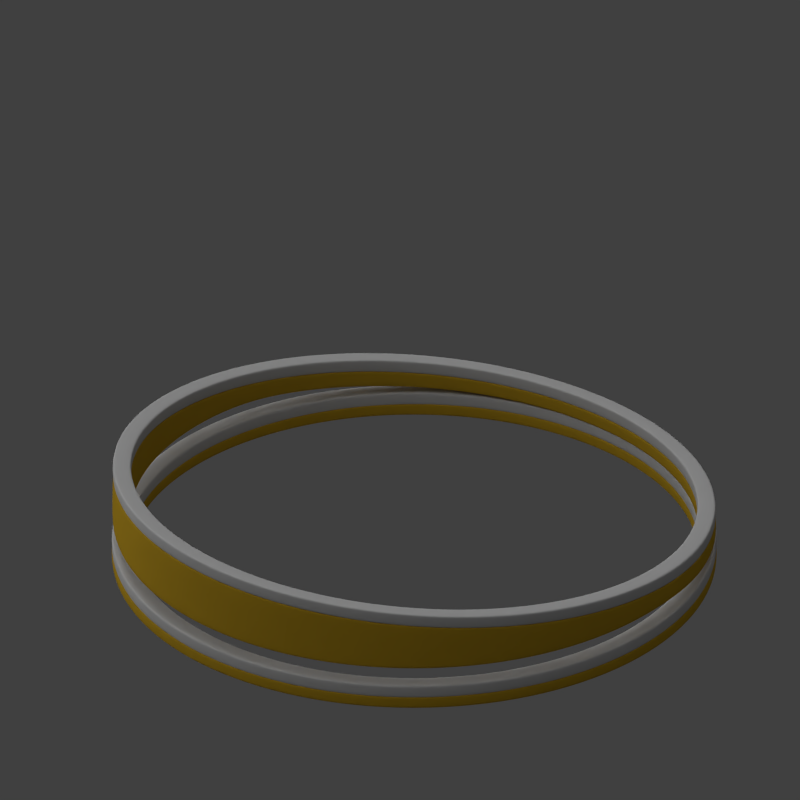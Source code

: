 # Source: circlet.blend  (saved by Blender 2.79.0; exported with 4.5.12 LTS)
import bpy
from mathutils import Matrix  # noqa: F401  (used for matrix-valued properties, if any)

bpy.ops.wm.read_factory_settings(use_empty=True)
scene = bpy.context.scene
scene.name = 'Scene'

# ---- collections
col_collection_1 = bpy.data.collections.new('Collection 1'); scene.collection.children.link(col_collection_1)

# ---- materials (node trees are filled in below, after node groups)
mat_material = bpy.data.materials.new('Material')
mat_material.alpha_threshold = 0.0
mat_material.use_transparent_shadow = False
mat_material.diffuse_color = (0.6445, 0.6445, 0.6445, 1.0)
mat_material.roughness = 0.5
mat_material.line_color = (0.0, 0.0, 0.0, 1.0)
mat_material_002 = bpy.data.materials.new('Material.002')
mat_material_002.alpha_threshold = 0.0
mat_material_002.use_transparent_shadow = False
mat_material_002.diffuse_color = (0.6344, 0.3894, 0.02592, 1.0)
mat_material_002.roughness = 0.5
mat_material_002.specular_intensity = 1.0
mat_material_002.line_color = (0.0, 0.0, 0.0, 1.0)

# ---- material node trees

# ---- world
world_world = bpy.data.worlds.new('World'); scene.world = world_world
world_world.color = (0.05088, 0.05088, 0.05088)
world_world.use_sun_shadow = False
world_world.sun_shadow_jitter_overblur = 0.0
world_world.cycles.sampling_method = 'NONE'
world_world.cycles.sample_map_resolution = 256

# ---- cameras
cam_camera = bpy.data.cameras.new('Camera')
cam_camera.type = 'ORTHO'
cam_camera.clip_end = 100.0
cam_camera.lens = 35.0
cam_camera.sensor_width = 32.0
cam_camera.sensor_height = 18.0
cam_camera.ortho_scale = 19.5
cam_camera.dof.focus_distance = 0.0
cam_camera.dof.aperture_fstop = 128.0

# ---- lights
light_point_008 = bpy.data.lights.new('Point.008', 'POINT')
light_point_008.color = (1.0, 0.327, 0.00246)
light_point_008.transmission_factor = 0.0
light_point_008.shadow_buffer_clip_start = 0.5
light_point_008.shadow_soft_size = 0.1
light_point_008.shadow_maximum_resolution = 0.006
light_point_008.use_absolute_resolution = True
light_point_007 = bpy.data.lights.new('Point.007', 'POINT')
light_point_007.color = (1.0, 0.8471, 0.0)
light_point_007.transmission_factor = 0.0
light_point_007.shadow_buffer_clip_start = 0.5
light_point_007.shadow_soft_size = 0.1
light_point_007.shadow_maximum_resolution = 0.006
light_point_007.use_absolute_resolution = True
light_point_006 = bpy.data.lights.new('Point.006', 'POINT')
light_point_006.transmission_factor = 0.0
light_point_006.shadow_buffer_clip_start = 0.5
light_point_006.shadow_soft_size = 0.1
light_point_006.shadow_maximum_resolution = 0.006
light_point_006.use_absolute_resolution = True
light_point_005 = bpy.data.lights.new('Point.005', 'POINT')
light_point_005.transmission_factor = 0.0
light_point_005.shadow_buffer_clip_start = 0.5
light_point_005.shadow_soft_size = 0.1
light_point_005.shadow_maximum_resolution = 0.006
light_point_005.use_absolute_resolution = True
light_point_004 = bpy.data.lights.new('Point.004', 'POINT')
light_point_004.transmission_factor = 0.0
light_point_004.shadow_buffer_clip_start = 0.5
light_point_004.shadow_soft_size = 0.1
light_point_004.shadow_maximum_resolution = 0.006
light_point_004.use_absolute_resolution = True
light_point_003 = bpy.data.lights.new('Point.003', 'POINT')
light_point_003.transmission_factor = 0.0
light_point_003.shadow_buffer_clip_start = 0.5
light_point_003.shadow_soft_size = 0.1
light_point_003.shadow_maximum_resolution = 0.006
light_point_003.use_absolute_resolution = True
light_point_002 = bpy.data.lights.new('Point.002', 'POINT')
light_point_002.transmission_factor = 0.0
light_point_002.energy = 100.0
light_point_002.shadow_buffer_clip_start = 0.5
light_point_002.shadow_soft_size = 0.1
light_point_002.shadow_maximum_resolution = 0.006
light_point_002.use_absolute_resolution = True
light_point_001 = bpy.data.lights.new('Point.001', 'POINT')
light_point_001.transmission_factor = 0.0
light_point_001.shadow_buffer_clip_start = 0.5
light_point_001.shadow_soft_size = 0.1
light_point_001.shadow_maximum_resolution = 0.006
light_point_001.use_absolute_resolution = True
light_sun = bpy.data.lights.new('Sun', 'SUN')
light_sun.transmission_factor = 0.0
light_sun.angle = 1.571
light_sun.energy = 1.0
light_sun.shadow_buffer_clip_start = 0.5
light_sun.shadow_soft_size = 1.0
light_sun.shadow_cascade_max_distance = 1000.0
light_sun.cycles.use_multiple_importance_sampling = False

# ---- meshes
me_cylinder_007 = bpy.data.meshes.new('Cylinder.007')
me_cylinder_007.from_pydata([(-4.303e-07, 7.421, 0.6219), (1.439, 7.278, 0.4645), (2.823, 6.856, 0.3132), (4.098, 6.17, 0.1738), (5.216, 5.247, 0.0516), (6.134, 4.123, -0.0487), (6.815, 2.84, -0.1232), (7.235, 1.448, -0.1691), (7.377, -1.377e-06, -0.1846), (7.235, -1.448, -0.1691), (6.815, -2.84, -0.1232), (6.134, -4.123, -0.0487), (5.216, -5.247, 0.0516), (4.098, -6.17, 0.1738), (2.823, -6.856, 0.3132), (1.439, -7.278, 0.4645), (-2.617e-06, -7.421, 0.6219), (-1.439, -7.278, 0.7792), (-2.823, -6.856, 0.9305), (-4.098, -6.17, 1.07), (-5.216, -5.247, 1.192), (-6.134, -4.123, 1.292), (-6.815, -2.84, 1.367), (-7.235, -1.448, 1.413), (-7.377, 5.012e-06, 1.428), (-7.235, 1.448, 1.413), (-6.815, 2.84, 1.367), (-6.134, 4.123, 1.292), (-5.216, 5.247, 1.192), (-4.098, 6.17, 1.07), (-2.823, 6.856, 0.9305), (-1.439, 7.278, 0.7792), (1.351, 6.83, 0.4742), (-6.27e-07, 6.964, 0.6219), (2.649, 6.434, 0.3323), (3.846, 5.79, 0.2014), (4.895, 4.924, 0.08672), (5.756, 3.869, -0.0074), (6.396, 2.665, -0.07734), (6.79, 1.359, -0.1204), (6.923, -1.455e-06, -0.1349), (6.79, -1.359, -0.1204), (6.396, -2.665, -0.07734), (5.756, -3.869, -0.0074), (4.895, -4.924, 0.08672), (3.846, -5.79, 0.2014), (2.649, -6.434, 0.3323), (1.351, -6.83, 0.4742), (-2.476e-06, -6.964, 0.6219), (-1.351, -6.83, 0.7695), (-2.649, -6.434, 0.9115), (-3.846, -5.79, 1.042), (-4.895, -4.924, 1.157), (-5.756, -3.869, 1.251), (-6.396, -2.665, 1.321), (-6.79, -1.359, 1.364), (-6.923, 4.646e-06, 1.379), (-6.79, 1.359, 1.364), (-6.396, 2.665, 1.321), (-5.756, 3.869, 1.251), (-4.895, 4.924, 1.157), (-3.846, 5.79, 1.042), (-2.649, 6.434, 0.9115), (-1.351, 6.83, 0.7695), (1.351, 6.83, 0.8167), (-6.678e-07, 6.964, 0.9643), (2.649, 6.434, 0.6747), (3.846, 5.79, 0.5438), (4.895, 4.924, 0.4292), (5.756, 3.869, 0.335), (6.396, 2.665, 0.2651), (6.79, 1.359, 0.222), (6.923, -1.455e-06, 0.2075), (6.79, -1.359, 0.222), (6.396, -2.665, 0.2651), (5.756, -3.869, 0.335), (4.895, -4.924, 0.4292), (3.846, -5.79, 0.5438), (2.649, -6.434, 0.6747), (1.351, -6.83, 0.8167), (-2.517e-06, -6.964, 0.9643), (-1.351, -6.83, 1.112), (-2.649, -6.434, 1.254), (-3.846, -5.79, 1.385), (-4.895, -4.924, 1.499), (-5.756, -3.869, 1.594), (-6.396, -2.665, 1.664), (-6.79, -1.359, 1.707), (-6.923, 4.646e-06, 1.721), (-6.79, 1.359, 1.707), (-6.396, 2.665, 1.664), (-5.756, 3.869, 1.594), (-4.895, 4.924, 1.499), (-3.846, 5.79, 1.385), (-2.649, 6.434, 1.254), (-1.351, 6.83, 1.112), (1.439, 7.278, 0.807), (-4.711e-07, 7.421, 0.9643), (2.823, 6.856, 0.6557), (4.098, 6.17, 0.5162), (5.216, 5.247, 0.394), (6.134, 4.123, 0.2937), (6.815, 2.84, 0.2192), (7.235, 1.448, 0.1733), (7.377, -1.377e-06, 0.1578), (7.235, -1.448, 0.1733), (6.815, -2.84, 0.2192), (6.134, -4.123, 0.2937), (5.216, -5.247, 0.394), (4.098, -6.17, 0.5162), (2.823, -6.856, 0.6557), (1.439, -7.278, 0.807), (-2.658e-06, -7.421, 0.9643), (-1.439, -7.278, 1.122), (-2.823, -6.856, 1.273), (-4.098, -6.17, 1.412), (-5.216, -5.247, 1.535), (-6.134, -4.123, 1.635), (-6.815, -2.84, 1.709), (-7.235, -1.448, 1.755), (-7.377, 5.012e-06, 1.771), (-7.235, 1.448, 1.755), (-6.815, 2.84, 1.709), (-6.134, 4.123, 1.635), (-5.216, 5.247, 1.535), (-4.098, 6.17, 1.412), (-2.823, 6.856, 1.273), (-1.439, 7.278, 1.122)], [], [(65, 64, 96, 97), (33, 0, 1, 32), (32, 1, 2, 34), (34, 2, 3, 35), (35, 3, 4, 36), (36, 4, 5, 37), (37, 5, 6, 38), (38, 6, 7, 39), (39, 7, 8, 40), (40, 8, 9, 41), (41, 9, 10, 42), (42, 10, 11, 43), (43, 11, 12, 44), (44, 12, 13, 45), (45, 13, 14, 46), (46, 14, 15, 47), (47, 15, 16, 48), (48, 16, 17, 49), (49, 17, 18, 50), (50, 18, 19, 51), (51, 19, 20, 52), (52, 20, 21, 53), (53, 21, 22, 54), (54, 22, 23, 55), (55, 23, 24, 56), (56, 24, 25, 57), (57, 25, 26, 58), (58, 26, 27, 59), (59, 27, 28, 60), (60, 28, 29, 61), (61, 29, 30, 62), (62, 30, 31, 63), (63, 31, 0, 33), (64, 66, 98, 96), (66, 67, 99, 98), (67, 68, 100, 99), (68, 69, 101, 100), (69, 70, 102, 101), (70, 71, 103, 102), (71, 72, 104, 103), (72, 73, 105, 104), (73, 74, 106, 105), (74, 75, 107, 106), (75, 76, 108, 107), (76, 77, 109, 108), (77, 78, 110, 109), (78, 79, 111, 110), (79, 80, 112, 111), (80, 81, 113, 112), (81, 82, 114, 113), (82, 83, 115, 114), (83, 84, 116, 115), (84, 85, 117, 116), (85, 86, 118, 117), (86, 87, 119, 118), (87, 88, 120, 119), (88, 89, 121, 120), (89, 90, 122, 121), (90, 91, 123, 122), (91, 92, 124, 123), (92, 93, 125, 124), (93, 94, 126, 125), (94, 95, 127, 126), (95, 65, 97, 127), (5, 4, 100, 101), (42, 43, 75, 74), (0, 31, 127, 97), (6, 5, 101, 102), (43, 44, 76, 75), (7, 6, 102, 103), (44, 45, 77, 76), (8, 7, 103, 104), (45, 46, 78, 77), (9, 8, 104, 105), (46, 47, 79, 78), (10, 9, 105, 106), (47, 48, 80, 79), (11, 10, 106, 107), (48, 49, 81, 80), (12, 11, 107, 108), (49, 50, 82, 81), (13, 12, 108, 109), (50, 51, 83, 82), (14, 13, 109, 110), (51, 52, 84, 83), (15, 14, 110, 111), (52, 53, 85, 84), (16, 15, 111, 112), (53, 54, 86, 85), (17, 16, 112, 113), (54, 55, 87, 86), (18, 17, 113, 114), (55, 56, 88, 87), (19, 18, 114, 115), (56, 57, 89, 88), (20, 19, 115, 116), (57, 58, 90, 89), (21, 20, 116, 117), (58, 59, 91, 90), (33, 32, 64, 65), (22, 21, 117, 118), (59, 60, 92, 91), (32, 34, 66, 64), (23, 22, 118, 119), (60, 61, 93, 92), (34, 35, 67, 66), (24, 23, 119, 120), (61, 62, 94, 93), (35, 36, 68, 67), (25, 24, 120, 121), (62, 63, 95, 94), (36, 37, 69, 68), (26, 25, 121, 122), (63, 33, 65, 95), (37, 38, 70, 69), (27, 26, 122, 123), (1, 0, 97, 96), (38, 39, 71, 70), (28, 27, 123, 124), (2, 1, 96, 98), (39, 40, 72, 71), (29, 28, 124, 125), (3, 2, 98, 99), (40, 41, 73, 72), (30, 29, 125, 126), (4, 3, 99, 100), (41, 42, 74, 73), (31, 30, 126, 127)])
me_cylinder_007.polygons.foreach_set('use_smooth', [True] * 128)
me_cylinder_007.materials.append(mat_material)
me_cylinder_007.use_remesh_preserve_volume = False
me_cylinder_007.use_remesh_preserve_attributes = False
me_cylinder_007.use_mirror_vertex_groups = False
me_cylinder_007.update()
me_cylinder_006 = bpy.data.meshes.new('Cylinder.006')
me_cylinder_006.from_pydata([(-3.439e-07, 7.421, 0.6219), (1.448, 7.278, 0.6219), (2.84, 6.856, 0.6219), (4.123, 6.17, 0.6219), (5.247, 5.247, 0.6219), (6.17, 4.123, 0.6219), (6.856, 2.84, 0.6219), (7.278, 1.448, 0.6219), (7.421, -1.485e-06, 0.6219), (7.278, -1.448, 0.6219), (6.856, -2.84, 0.6219), (6.17, -4.123, 0.6219), (5.247, -5.247, 0.6219), (4.123, -6.17, 0.6219), (2.84, -6.856, 0.6219), (1.448, -7.278, 0.6219), (-2.762e-06, -7.421, 0.6219), (-1.448, -7.278, 0.6219), (-2.84, -6.856, 0.6219), (-4.123, -6.17, 0.6219), (-5.247, -5.247, 0.6219), (-6.17, -4.123, 0.6219), (-6.856, -2.84, 0.6219), (-7.278, -1.448, 0.6219), (-7.421, 5.121e-06, 0.6219), (-7.278, 1.448, 0.6219), (-6.856, 2.84, 0.6219), (-6.17, 4.123, 0.6219), (-5.247, 5.247, 0.6219), (-4.123, 6.17, 0.6219), (-2.84, 6.856, 0.6219), (-1.448, 7.278, 0.6219), (1.359, 6.83, 0.6219), (-5.491e-07, 6.964, 0.6219), (2.665, 6.434, 0.6219), (3.869, 5.79, 0.6219), (4.924, 4.924, 0.6219), (5.79, 3.869, 0.6219), (6.434, 2.665, 0.6219), (6.83, 1.359, 0.6219), (6.964, -1.557e-06, 0.6219), (6.83, -1.359, 0.6219), (6.434, -2.665, 0.6219), (5.79, -3.869, 0.6219), (4.924, -4.924, 0.6219), (3.869, -5.79, 0.6219), (2.665, -6.434, 0.6219), (1.359, -6.83, 0.6219), (-2.613e-06, -6.964, 0.6219), (-1.359, -6.83, 0.6219), (-2.665, -6.434, 0.6219), (-3.869, -5.79, 0.6219), (-4.924, -4.924, 0.6219), (-5.79, -3.869, 0.6219), (-6.434, -2.665, 0.6219), (-6.83, -1.359, 0.6219), (-6.964, 4.748e-06, 0.6219), (-6.83, 1.359, 0.6219), (-6.434, 2.665, 0.6219), (-5.79, 3.869, 0.6219), (-4.924, 4.924, 0.6219), (-3.869, 5.79, 0.6219), (-2.665, 6.434, 0.6219), (-1.359, 6.83, 0.6219), (1.359, 6.83, 0.9643), (-5.491e-07, 6.964, 0.9643), (2.665, 6.434, 0.9643), (3.869, 5.79, 0.9643), (4.924, 4.924, 0.9643), (5.79, 3.869, 0.9643), (6.434, 2.665, 0.9643), (6.83, 1.359, 0.9643), (6.964, -1.557e-06, 0.9643), (6.83, -1.359, 0.9643), (6.434, -2.665, 0.9643), (5.79, -3.869, 0.9643), (4.924, -4.924, 0.9643), (3.869, -5.79, 0.9643), (2.665, -6.434, 0.9643), (1.359, -6.83, 0.9643), (-2.613e-06, -6.964, 0.9643), (-1.359, -6.83, 0.9643), (-2.665, -6.434, 0.9643), (-3.869, -5.79, 0.9643), (-4.924, -4.924, 0.9643), (-5.79, -3.869, 0.9643), (-6.434, -2.665, 0.9643), (-6.83, -1.359, 0.9643), (-6.964, 4.748e-06, 0.9643), (-6.83, 1.359, 0.9643), (-6.434, 2.665, 0.9643), (-5.79, 3.869, 0.9643), (-4.924, 4.924, 0.9643), (-3.869, 5.79, 0.9643), (-2.665, 6.434, 0.9643), (-1.359, 6.83, 0.9643), (1.448, 7.278, 0.9643), (-3.439e-07, 7.421, 0.9643), (2.84, 6.856, 0.9643), (4.123, 6.17, 0.9643), (5.247, 5.247, 0.9643), (6.17, 4.123, 0.9643), (6.856, 2.84, 0.9643), (7.278, 1.448, 0.9643), (7.421, -1.485e-06, 0.9643), (7.278, -1.448, 0.9643), (6.856, -2.84, 0.9643), (6.17, -4.123, 0.9643), (5.247, -5.247, 0.9643), (4.123, -6.17, 0.9643), (2.84, -6.856, 0.9643), (1.448, -7.278, 0.9643), (-2.762e-06, -7.421, 0.9643), (-1.448, -7.278, 0.9643), (-2.84, -6.856, 0.9643), (-4.123, -6.17, 0.9643), (-5.247, -5.247, 0.9643), (-6.17, -4.123, 0.9643), (-6.856, -2.84, 0.9643), (-7.278, -1.448, 0.9643), (-7.421, 5.121e-06, 0.9643), (-7.278, 1.448, 0.9643), (-6.856, 2.84, 0.9643), (-6.17, 4.123, 0.9643), (-5.247, 5.247, 0.9643), (-4.123, 6.17, 0.9643), (-2.84, 6.856, 0.9643), (-1.448, 7.278, 0.9643)], [], [(65, 64, 96, 97), (33, 0, 1, 32), (32, 1, 2, 34), (34, 2, 3, 35), (35, 3, 4, 36), (36, 4, 5, 37), (37, 5, 6, 38), (38, 6, 7, 39), (39, 7, 8, 40), (40, 8, 9, 41), (41, 9, 10, 42), (42, 10, 11, 43), (43, 11, 12, 44), (44, 12, 13, 45), (45, 13, 14, 46), (46, 14, 15, 47), (47, 15, 16, 48), (48, 16, 17, 49), (49, 17, 18, 50), (50, 18, 19, 51), (51, 19, 20, 52), (52, 20, 21, 53), (53, 21, 22, 54), (54, 22, 23, 55), (55, 23, 24, 56), (56, 24, 25, 57), (57, 25, 26, 58), (58, 26, 27, 59), (59, 27, 28, 60), (60, 28, 29, 61), (61, 29, 30, 62), (62, 30, 31, 63), (63, 31, 0, 33), (64, 66, 98, 96), (66, 67, 99, 98), (67, 68, 100, 99), (68, 69, 101, 100), (69, 70, 102, 101), (70, 71, 103, 102), (71, 72, 104, 103), (72, 73, 105, 104), (73, 74, 106, 105), (74, 75, 107, 106), (75, 76, 108, 107), (76, 77, 109, 108), (77, 78, 110, 109), (78, 79, 111, 110), (79, 80, 112, 111), (80, 81, 113, 112), (81, 82, 114, 113), (82, 83, 115, 114), (83, 84, 116, 115), (84, 85, 117, 116), (85, 86, 118, 117), (86, 87, 119, 118), (87, 88, 120, 119), (88, 89, 121, 120), (89, 90, 122, 121), (90, 91, 123, 122), (91, 92, 124, 123), (92, 93, 125, 124), (93, 94, 126, 125), (94, 95, 127, 126), (95, 65, 97, 127), (5, 4, 100, 101), (42, 43, 75, 74), (0, 31, 127, 97), (6, 5, 101, 102), (43, 44, 76, 75), (7, 6, 102, 103), (44, 45, 77, 76), (8, 7, 103, 104), (45, 46, 78, 77), (9, 8, 104, 105), (46, 47, 79, 78), (10, 9, 105, 106), (47, 48, 80, 79), (11, 10, 106, 107), (48, 49, 81, 80), (12, 11, 107, 108), (49, 50, 82, 81), (13, 12, 108, 109), (50, 51, 83, 82), (14, 13, 109, 110), (51, 52, 84, 83), (15, 14, 110, 111), (52, 53, 85, 84), (16, 15, 111, 112), (53, 54, 86, 85), (17, 16, 112, 113), (54, 55, 87, 86), (18, 17, 113, 114), (55, 56, 88, 87), (19, 18, 114, 115), (56, 57, 89, 88), (20, 19, 115, 116), (57, 58, 90, 89), (21, 20, 116, 117), (58, 59, 91, 90), (33, 32, 64, 65), (22, 21, 117, 118), (59, 60, 92, 91), (32, 34, 66, 64), (23, 22, 118, 119), (60, 61, 93, 92), (34, 35, 67, 66), (24, 23, 119, 120), (61, 62, 94, 93), (35, 36, 68, 67), (25, 24, 120, 121), (62, 63, 95, 94), (36, 37, 69, 68), (26, 25, 121, 122), (63, 33, 65, 95), (37, 38, 70, 69), (27, 26, 122, 123), (1, 0, 97, 96), (38, 39, 71, 70), (28, 27, 123, 124), (2, 1, 96, 98), (39, 40, 72, 71), (29, 28, 124, 125), (3, 2, 98, 99), (40, 41, 73, 72), (30, 29, 125, 126), (4, 3, 99, 100), (41, 42, 74, 73), (31, 30, 126, 127)])
me_cylinder_006.polygons.foreach_set('use_smooth', [True] * 128)
me_cylinder_006.materials.append(mat_material)
me_cylinder_006.use_remesh_preserve_volume = False
me_cylinder_006.use_remesh_preserve_attributes = False
me_cylinder_006.use_mirror_vertex_groups = False
me_cylinder_006.update()
me_cylinder_005 = bpy.data.meshes.new('Cylinder.005')
me_cylinder_005.from_pydata([(0.01734, 7.421, -0.3734), (1.442, 7.278, -0.3935), (2.829, 6.856, -0.5147), (4.107, 6.17, -0.6265), (5.227, 5.247, -0.7244), (6.147, 4.123, -0.8048), (6.83, 2.84, -0.8645), (7.251, 1.448, -0.9013), (7.393, 3.48e-07, -0.9137), (7.251, -1.448, -0.9013), (6.83, -2.84, -0.8645), (6.147, -4.123, -0.8048), (5.227, -5.247, -0.7244), (4.107, -6.17, -0.6265), (2.829, -6.856, -0.5147), (1.442, -7.278, -0.3935), (0.01734, -7.421, -0.3734), (-1.43, -7.278, -0.3743), (-2.823, -6.856, -0.3751), (-4.106, -6.17, -0.3758), (-5.23, -5.247, -0.3765), (-6.153, -4.123, -0.377), (-6.839, -2.84, -0.3774), (-7.261, -1.448, -0.3776), (-7.404, 6.813e-06, -0.3777), (-7.261, 1.448, -0.3776), (-6.839, 2.84, -0.3774), (-6.153, 4.123, -0.377), (-5.23, 5.247, -0.3765), (-4.106, 6.17, -0.3758), (-2.823, 6.856, -0.3751), (-1.43, 7.278, -0.3743), (1.353, 6.83, -0.3857), (0.01734, 6.964, -0.3734), (2.655, 6.434, -0.4995), (3.854, 5.79, -0.6043), (4.906, 4.924, -0.6962), (5.768, 3.869, -0.7717), (6.409, 2.665, -0.8277), (6.804, 1.359, -0.8622), (6.938, 2.708e-07, -0.8739), (6.804, -1.359, -0.8622), (6.409, -2.665, -0.8277), (5.768, -3.869, -0.7717), (4.906, -4.924, -0.6962), (3.854, -5.79, -0.6043), (2.655, -6.434, -0.4995), (1.353, -6.83, -0.3857), (0.01734, -6.964, -0.3734), (-1.341, -6.83, -0.3742), (-2.648, -6.434, -0.375), (-3.852, -5.79, -0.3757), (-4.907, -4.924, -0.3763), (-5.773, -3.869, -0.3768), (-6.417, -2.665, -0.3771), (-6.813, -1.359, -0.3774), (-6.947, 6.44e-06, -0.3774), (-6.813, 1.359, -0.3774), (-6.417, 2.665, -0.3771), (-5.773, 3.869, -0.3768), (-4.907, 4.924, -0.3763), (-3.852, 5.79, -0.3757), (-2.648, 6.434, -0.375), (-1.341, 6.83, -0.3742), (1.351, 6.83, 0.1195), (2.028e-07, 6.964, 0.2674), (2.649, 6.434, -0.02261), (3.846, 5.79, -0.1536), (4.895, 4.924, -0.2685), (5.756, 3.869, -0.3627), (6.396, 2.665, -0.4327), (6.79, 1.359, -0.4759), (6.923, 2.708e-07, -0.4904), (6.79, -1.359, -0.4759), (6.396, -2.665, -0.4327), (5.756, -3.869, -0.3627), (4.895, -4.924, -0.2685), (3.846, -5.79, -0.1536), (2.649, -6.434, -0.02261), (1.351, -6.83, 0.1195), (-1.686e-06, -6.964, 0.2674), (-1.351, -6.83, 0.4152), (-2.649, -6.434, 0.5574), (-3.846, -5.79, 0.6884), (-4.895, -4.924, 0.8032), (-5.756, -3.869, 0.8975), (-6.396, -2.665, 0.9675), (-6.79, -1.359, 1.011), (-6.923, 6.412e-06, 1.025), (-6.79, 1.359, 1.011), (-6.396, 2.665, 0.9675), (-5.756, 3.869, 0.8975), (-4.895, 4.924, 0.8032), (-3.846, 5.79, 0.6884), (-2.649, 6.434, 0.5574), (-1.351, 6.83, 0.4152), (1.439, 7.278, 0.1098), (4.013e-07, 7.421, 0.2674), (2.823, 6.856, -0.04164), (4.098, 6.17, -0.1813), (5.216, 5.247, -0.3036), (6.134, 4.123, -0.4041), (6.815, 2.84, -0.4787), (7.235, 1.448, -0.5246), (7.377, 3.48e-07, -0.5401), (7.235, -1.448, -0.5246), (6.815, -2.84, -0.4787), (6.134, -4.123, -0.4041), (5.216, -5.247, -0.3036), (4.098, -6.17, -0.1813), (2.823, -6.856, -0.04164), (1.439, -7.278, 0.1098), (-1.829e-06, -7.421, 0.2674), (-1.439, -7.278, 0.4249), (-2.823, -6.856, 0.5764), (-4.098, -6.17, 0.716), (-5.216, -5.247, 0.8384), (-6.134, -4.123, 0.9388), (-6.815, -2.84, 1.013), (-7.235, -1.448, 1.059), (-7.377, 6.78e-06, 1.075), (-7.235, 1.448, 1.059), (-6.815, 2.84, 1.013), (-6.134, 4.123, 0.9388), (-5.216, 5.247, 0.8384), (-4.098, 6.17, 0.716), (-2.823, 6.856, 0.5764), (-1.439, 7.278, 0.4249)], [], [(65, 64, 96, 97), (33, 0, 1, 32), (32, 1, 2, 34), (34, 2, 3, 35), (35, 3, 4, 36), (36, 4, 5, 37), (37, 5, 6, 38), (38, 6, 7, 39), (39, 7, 8, 40), (40, 8, 9, 41), (41, 9, 10, 42), (42, 10, 11, 43), (43, 11, 12, 44), (44, 12, 13, 45), (45, 13, 14, 46), (46, 14, 15, 47), (47, 15, 16, 48), (48, 16, 17, 49), (49, 17, 18, 50), (50, 18, 19, 51), (51, 19, 20, 52), (52, 20, 21, 53), (53, 21, 22, 54), (54, 22, 23, 55), (55, 23, 24, 56), (56, 24, 25, 57), (57, 25, 26, 58), (58, 26, 27, 59), (59, 27, 28, 60), (60, 28, 29, 61), (61, 29, 30, 62), (62, 30, 31, 63), (63, 31, 0, 33), (64, 66, 98, 96), (66, 67, 99, 98), (67, 68, 100, 99), (68, 69, 101, 100), (69, 70, 102, 101), (70, 71, 103, 102), (71, 72, 104, 103), (72, 73, 105, 104), (73, 74, 106, 105), (74, 75, 107, 106), (75, 76, 108, 107), (76, 77, 109, 108), (77, 78, 110, 109), (78, 79, 111, 110), (79, 80, 112, 111), (80, 81, 113, 112), (81, 82, 114, 113), (82, 83, 115, 114), (83, 84, 116, 115), (84, 85, 117, 116), (85, 86, 118, 117), (86, 87, 119, 118), (87, 88, 120, 119), (88, 89, 121, 120), (89, 90, 122, 121), (90, 91, 123, 122), (91, 92, 124, 123), (92, 93, 125, 124), (93, 94, 126, 125), (94, 95, 127, 126), (95, 65, 97, 127), (5, 4, 100, 101), (42, 43, 75, 74), (0, 31, 127, 97), (6, 5, 101, 102), (43, 44, 76, 75), (7, 6, 102, 103), (44, 45, 77, 76), (8, 7, 103, 104), (45, 46, 78, 77), (9, 8, 104, 105), (46, 47, 79, 78), (10, 9, 105, 106), (47, 48, 80, 79), (11, 10, 106, 107), (48, 49, 81, 80), (12, 11, 107, 108), (49, 50, 82, 81), (13, 12, 108, 109), (50, 51, 83, 82), (14, 13, 109, 110), (51, 52, 84, 83), (15, 14, 110, 111), (52, 53, 85, 84), (16, 15, 111, 112), (53, 54, 86, 85), (17, 16, 112, 113), (54, 55, 87, 86), (18, 17, 113, 114), (55, 56, 88, 87), (19, 18, 114, 115), (56, 57, 89, 88), (20, 19, 115, 116), (57, 58, 90, 89), (21, 20, 116, 117), (58, 59, 91, 90), (33, 32, 64, 65), (22, 21, 117, 118), (59, 60, 92, 91), (32, 34, 66, 64), (23, 22, 118, 119), (60, 61, 93, 92), (34, 35, 67, 66), (24, 23, 119, 120), (61, 62, 94, 93), (35, 36, 68, 67), (25, 24, 120, 121), (62, 63, 95, 94), (36, 37, 69, 68), (26, 25, 121, 122), (63, 33, 65, 95), (37, 38, 70, 69), (27, 26, 122, 123), (1, 0, 97, 96), (38, 39, 71, 70), (28, 27, 123, 124), (2, 1, 96, 98), (39, 40, 72, 71), (29, 28, 124, 125), (3, 2, 98, 99), (40, 41, 73, 72), (30, 29, 125, 126), (4, 3, 99, 100), (41, 42, 74, 73), (31, 30, 126, 127)])
me_cylinder_005.polygons.foreach_set('use_smooth', [True] * 128)
me_cylinder_005.materials.append(mat_material_002)
me_cylinder_005.use_remesh_preserve_volume = False
me_cylinder_005.use_remesh_preserve_attributes = False
me_cylinder_005.use_mirror_vertex_groups = False
me_cylinder_005.update()
me_cylinder_004 = bpy.data.meshes.new('Cylinder.004')
me_cylinder_004.from_pydata([(-3.439e-07, 7.421, 0.6219), (1.448, 7.278, 0.6219), (2.84, 6.856, 0.6219), (4.123, 6.17, 0.6219), (5.247, 5.247, 0.6219), (6.17, 4.123, 0.6219), (6.856, 2.84, 0.6219), (7.278, 1.448, 0.6219), (7.421, -1.485e-06, 0.6219), (7.278, -1.448, 0.6219), (6.856, -2.84, 0.6219), (6.17, -4.123, 0.6219), (5.247, -5.247, 0.6219), (4.123, -6.17, 0.6219), (2.84, -6.856, 0.6219), (1.448, -7.278, 0.6219), (-2.762e-06, -7.421, 0.6219), (-1.448, -7.278, 0.6219), (-2.84, -6.856, 0.6219), (-4.123, -6.17, 0.6219), (-5.247, -5.247, 0.6219), (-6.17, -4.123, 0.6219), (-6.856, -2.84, 0.6219), (-7.278, -1.448, 0.6219), (-7.421, 5.121e-06, 0.6219), (-7.278, 1.448, 0.6219), (-6.856, 2.84, 0.6219), (-6.17, 4.123, 0.6219), (-5.247, 5.247, 0.6219), (-4.123, 6.17, 0.6219), (-2.84, 6.856, 0.6219), (-1.448, 7.278, 0.6219), (1.359, 6.83, 0.6219), (-5.491e-07, 6.964, 0.6219), (2.665, 6.434, 0.6219), (3.869, 5.79, 0.6219), (4.924, 4.924, 0.6219), (5.79, 3.869, 0.6219), (6.434, 2.665, 0.6219), (6.83, 1.359, 0.6219), (6.964, -1.557e-06, 0.6219), (6.83, -1.359, 0.6219), (6.434, -2.665, 0.6219), (5.79, -3.869, 0.6219), (4.924, -4.924, 0.6219), (3.869, -5.79, 0.6219), (2.665, -6.434, 0.6219), (1.359, -6.83, 0.6219), (-2.613e-06, -6.964, 0.6219), (-1.359, -6.83, 0.6219), (-2.665, -6.434, 0.6219), (-3.869, -5.79, 0.6219), (-4.924, -4.924, 0.6219), (-5.79, -3.869, 0.6219), (-6.434, -2.665, 0.6219), (-6.83, -1.359, 0.6219), (-6.964, 4.748e-06, 0.6219), (-6.83, 1.359, 0.6219), (-6.434, 2.665, 0.6219), (-5.79, 3.869, 0.6219), (-4.924, 4.924, 0.6219), (-3.869, 5.79, 0.6219), (-2.665, 6.434, 0.6219), (-1.359, 6.83, 0.6219), (1.359, 6.83, 0.9643), (-5.491e-07, 6.964, 0.9643), (2.665, 6.434, 0.9643), (3.869, 5.79, 0.9643), (4.924, 4.924, 0.9643), (5.79, 3.869, 0.9643), (6.434, 2.665, 0.9643), (6.83, 1.359, 0.9643), (6.964, -1.557e-06, 0.9643), (6.83, -1.359, 0.9643), (6.434, -2.665, 0.9643), (5.79, -3.869, 0.9643), (4.924, -4.924, 0.9643), (3.869, -5.79, 0.9643), (2.665, -6.434, 0.9643), (1.359, -6.83, 0.9643), (-2.613e-06, -6.964, 0.9643), (-1.359, -6.83, 0.9643), (-2.665, -6.434, 0.9643), (-3.869, -5.79, 0.9643), (-4.924, -4.924, 0.9643), (-5.79, -3.869, 0.9643), (-6.434, -2.665, 0.9643), (-6.83, -1.359, 0.9643), (-6.964, 4.748e-06, 0.9643), (-6.83, 1.359, 0.9643), (-6.434, 2.665, 0.9643), (-5.79, 3.869, 0.9643), (-4.924, 4.924, 0.9643), (-3.869, 5.79, 0.9643), (-2.665, 6.434, 0.9643), (-1.359, 6.83, 0.9643), (1.448, 7.278, 0.9643), (-3.439e-07, 7.421, 0.9643), (2.84, 6.856, 0.9643), (4.123, 6.17, 0.9643), (5.247, 5.247, 0.9643), (6.17, 4.123, 0.9643), (6.856, 2.84, 0.9643), (7.278, 1.448, 0.9643), (7.421, -1.485e-06, 0.9643), (7.278, -1.448, 0.9643), (6.856, -2.84, 0.9643), (6.17, -4.123, 0.9643), (5.247, -5.247, 0.9643), (4.123, -6.17, 0.9643), (2.84, -6.856, 0.9643), (1.448, -7.278, 0.9643), (-2.762e-06, -7.421, 0.9643), (-1.448, -7.278, 0.9643), (-2.84, -6.856, 0.9643), (-4.123, -6.17, 0.9643), (-5.247, -5.247, 0.9643), (-6.17, -4.123, 0.9643), (-6.856, -2.84, 0.9643), (-7.278, -1.448, 0.9643), (-7.421, 5.121e-06, 0.9643), (-7.278, 1.448, 0.9643), (-6.856, 2.84, 0.9643), (-6.17, 4.123, 0.9643), (-5.247, 5.247, 0.9643), (-4.123, 6.17, 0.9643), (-2.84, 6.856, 0.9643), (-1.448, 7.278, 0.9643)], [], [(65, 64, 96, 97), (33, 0, 1, 32), (32, 1, 2, 34), (34, 2, 3, 35), (35, 3, 4, 36), (36, 4, 5, 37), (37, 5, 6, 38), (38, 6, 7, 39), (39, 7, 8, 40), (40, 8, 9, 41), (41, 9, 10, 42), (42, 10, 11, 43), (43, 11, 12, 44), (44, 12, 13, 45), (45, 13, 14, 46), (46, 14, 15, 47), (47, 15, 16, 48), (48, 16, 17, 49), (49, 17, 18, 50), (50, 18, 19, 51), (51, 19, 20, 52), (52, 20, 21, 53), (53, 21, 22, 54), (54, 22, 23, 55), (55, 23, 24, 56), (56, 24, 25, 57), (57, 25, 26, 58), (58, 26, 27, 59), (59, 27, 28, 60), (60, 28, 29, 61), (61, 29, 30, 62), (62, 30, 31, 63), (63, 31, 0, 33), (64, 66, 98, 96), (66, 67, 99, 98), (67, 68, 100, 99), (68, 69, 101, 100), (69, 70, 102, 101), (70, 71, 103, 102), (71, 72, 104, 103), (72, 73, 105, 104), (73, 74, 106, 105), (74, 75, 107, 106), (75, 76, 108, 107), (76, 77, 109, 108), (77, 78, 110, 109), (78, 79, 111, 110), (79, 80, 112, 111), (80, 81, 113, 112), (81, 82, 114, 113), (82, 83, 115, 114), (83, 84, 116, 115), (84, 85, 117, 116), (85, 86, 118, 117), (86, 87, 119, 118), (87, 88, 120, 119), (88, 89, 121, 120), (89, 90, 122, 121), (90, 91, 123, 122), (91, 92, 124, 123), (92, 93, 125, 124), (93, 94, 126, 125), (94, 95, 127, 126), (95, 65, 97, 127), (5, 4, 100, 101), (42, 43, 75, 74), (0, 31, 127, 97), (6, 5, 101, 102), (43, 44, 76, 75), (7, 6, 102, 103), (44, 45, 77, 76), (8, 7, 103, 104), (45, 46, 78, 77), (9, 8, 104, 105), (46, 47, 79, 78), (10, 9, 105, 106), (47, 48, 80, 79), (11, 10, 106, 107), (48, 49, 81, 80), (12, 11, 107, 108), (49, 50, 82, 81), (13, 12, 108, 109), (50, 51, 83, 82), (14, 13, 109, 110), (51, 52, 84, 83), (15, 14, 110, 111), (52, 53, 85, 84), (16, 15, 111, 112), (53, 54, 86, 85), (17, 16, 112, 113), (54, 55, 87, 86), (18, 17, 113, 114), (55, 56, 88, 87), (19, 18, 114, 115), (56, 57, 89, 88), (20, 19, 115, 116), (57, 58, 90, 89), (21, 20, 116, 117), (58, 59, 91, 90), (33, 32, 64, 65), (22, 21, 117, 118), (59, 60, 92, 91), (32, 34, 66, 64), (23, 22, 118, 119), (60, 61, 93, 92), (34, 35, 67, 66), (24, 23, 119, 120), (61, 62, 94, 93), (35, 36, 68, 67), (25, 24, 120, 121), (62, 63, 95, 94), (36, 37, 69, 68), (26, 25, 121, 122), (63, 33, 65, 95), (37, 38, 70, 69), (27, 26, 122, 123), (1, 0, 97, 96), (38, 39, 71, 70), (28, 27, 123, 124), (2, 1, 96, 98), (39, 40, 72, 71), (29, 28, 124, 125), (3, 2, 98, 99), (40, 41, 73, 72), (30, 29, 125, 126), (4, 3, 99, 100), (41, 42, 74, 73), (31, 30, 126, 127)])
me_cylinder_004.polygons.foreach_set('use_smooth', [True] * 128)
me_cylinder_004.materials.append(mat_material_002)
me_cylinder_004.use_remesh_preserve_volume = False
me_cylinder_004.use_remesh_preserve_attributes = False
me_cylinder_004.use_mirror_vertex_groups = False
me_cylinder_004.update()

# ---- objects
ob_point_007 = bpy.data.objects.new('Point.007', light_point_008)
ob_point_006 = bpy.data.objects.new('Point.006', light_point_007)
ob_point_000 = bpy.data.objects.new('Point.000', light_point_006)
ob_point_005 = bpy.data.objects.new('Point.005', light_point_005)
ob_point_004 = bpy.data.objects.new('Point.004', light_point_004)
ob_point_003 = bpy.data.objects.new('Point.003', light_point_003)
ob_point_002 = bpy.data.objects.new('Point.002', light_point_002)
ob_cylinder_000 = bpy.data.objects.new('Cylinder.000', me_cylinder_007)
ob_point_001 = bpy.data.objects.new('Point.001', light_point_001)
ob_cylinder_003 = bpy.data.objects.new('Cylinder.003', me_cylinder_006)
ob_cylinder_002 = bpy.data.objects.new('Cylinder.002', me_cylinder_005)
ob_cylinder_001 = bpy.data.objects.new('Cylinder.001', me_cylinder_004)
ob_sun = bpy.data.objects.new('Sun', light_sun)
ob_camera = bpy.data.objects.new('Camera', cam_camera)

# ---- transforms, parenting, visibility, modifiers, constraints
ob_point_007.location = (14.38, -8.51, -8.446)
ob_point_007.lineart.crease_threshold = 0.0
ob_point_006.location = (-15.5, -8.51, -8.446)
ob_point_006.lineart.crease_threshold = 0.0
ob_point_000.location = (4.038, -16.83, 0.2052)
ob_point_000.lineart.crease_threshold = 0.0
ob_point_005.location = (-8.658, 5.185, -0.8569)
ob_point_005.lineart.crease_threshold = 0.0
ob_point_004.location = (-11.47, 6.753, -1.005)
ob_point_004.lineart.crease_threshold = 0.0
ob_point_003.location = (-10.85, 7.714, -0.6982)
ob_point_003.lineart.crease_threshold = 0.0
ob_point_002.location = (-11.03, 4.382, 1.571)
ob_point_002.lineart.crease_threshold = 0.0
ob_cylinder_000.location = (0.08724, -3.344, -0.3778)
ob_cylinder_000.lineart.crease_threshold = 0.0
_m = ob_cylinder_000.modifiers.new('Bevel', 'BEVEL')
_m.width = 0.056
_m.width_pct = 0.056
_m.segments = 2
_m.spread = 0.0
_m = ob_cylinder_000.modifiers.new('Subsurf', 'SUBSURF')
_m.uv_smooth = 'PRESERVE_CORNERS'
_m.quality = 2
_m.levels = 2
_m.show_only_control_edges = False
ob_point_001.location = (0.9101, -2.485, -0.8414)
ob_point_001.lineart.crease_threshold = 0.0
ob_cylinder_003.location = (0.08724, -3.344, -1.804)
ob_cylinder_003.lineart.crease_threshold = 0.0
_m = ob_cylinder_003.modifiers.new('Bevel', 'BEVEL')
_m.width = 0.056
_m.width_pct = 0.056
_m.segments = 2
_m.spread = 0.0
_m = ob_cylinder_003.modifiers.new('Subsurf', 'SUBSURF')
_m.uv_smooth = 'PRESERVE_CORNERS'
_m.quality = 2
_m.levels = 2
_m.show_only_control_edges = False
ob_cylinder_002.location = (0.08724, -3.344, 0.005611)
ob_cylinder_002.lineart.crease_threshold = 0.0
_m = ob_cylinder_002.modifiers.new('Bevel', 'BEVEL')
_m.width = 0.056
_m.width_pct = 0.056
_m.segments = 2
_m.spread = 0.0
_m = ob_cylinder_002.modifiers.new('Subsurf', 'SUBSURF')
_m.uv_smooth = 'PRESERVE_CORNERS'
_m.quality = 2
_m.levels = 2
_m.show_only_control_edges = False
ob_cylinder_001.location = (0.08724, -3.344, -2.097)
ob_cylinder_001.lineart.crease_threshold = 0.0
_m = ob_cylinder_001.modifiers.new('Bevel', 'BEVEL')
_m.width = 0.056
_m.width_pct = 0.056
_m.segments = 2
_m.spread = 0.0
_m = ob_cylinder_001.modifiers.new('Subsurf', 'SUBSURF')
_m.uv_smooth = 'PRESERVE_CORNERS'
_m.quality = 2
_m.levels = 2
_m.show_only_control_edges = False
ob_sun.location = (0.7973, 7.599, 4.7)
ob_sun.rotation_euler = (-0.4189, -0.1396, 0.2094)
ob_sun.lineart.crease_threshold = 0.0
ob_camera.location = (-8.039, -10.98, 9.401)
ob_camera.rotation_euler = (1.047, 0.0, -0.7854)
ob_camera.lock_rotations_4d = False
ob_camera.empty_display_type = 'ARROWS'
ob_camera.color = (0.0, 0.0, 0.0, 0.0)
ob_camera.display_type = 'WIRE'
ob_camera.lineart.crease_threshold = 0.0

# ---- collection membership
col_collection_1.objects.link(ob_point_007)
col_collection_1.objects.link(ob_point_006)
col_collection_1.objects.link(ob_point_000)
col_collection_1.objects.link(ob_point_005)
col_collection_1.objects.link(ob_point_004)
col_collection_1.objects.link(ob_point_003)
col_collection_1.objects.link(ob_point_002)
col_collection_1.objects.link(ob_cylinder_000)
col_collection_1.objects.link(ob_point_001)
col_collection_1.objects.link(ob_cylinder_003)
col_collection_1.objects.link(ob_cylinder_002)
col_collection_1.objects.link(ob_cylinder_001)
col_collection_1.objects.link(ob_sun)
col_collection_1.objects.link(ob_camera)

# ---- scene / render settings (as saved in the file)
scene.camera = ob_camera
scene.frame_start = 1; scene.frame_end = 1; scene.frame_set(2)
scene.render.engine = 'BLENDER_EEVEE_NEXT'
scene.render.image_settings.compression = 90
scene.render.resolution_x = 600
scene.render.resolution_y = 600
scene.render.dither_intensity = 0.0
scene.render.film_transparent = True
scene.render.bake_margin = 2
scene.render.bake_bias = 0.0
scene.cycles.use_denoising = False
scene.cycles.samples = 10
scene.cycles.sampling_pattern = 'TABULATED_SOBOL'
scene.cycles.light_sampling_threshold = 0.0
scene.cycles.use_adaptive_sampling = False
scene.cycles.use_light_tree = False
scene.cycles.blur_glossy = 0.0
scene.cycles.volume_bounces = 1
scene.cycles.pixel_filter_type = 'GAUSSIAN'
scene.cycles.sample_clamp_indirect = 0.0
scene.view_settings.view_transform = 'Standard'
bpy.context.view_layer.update()
